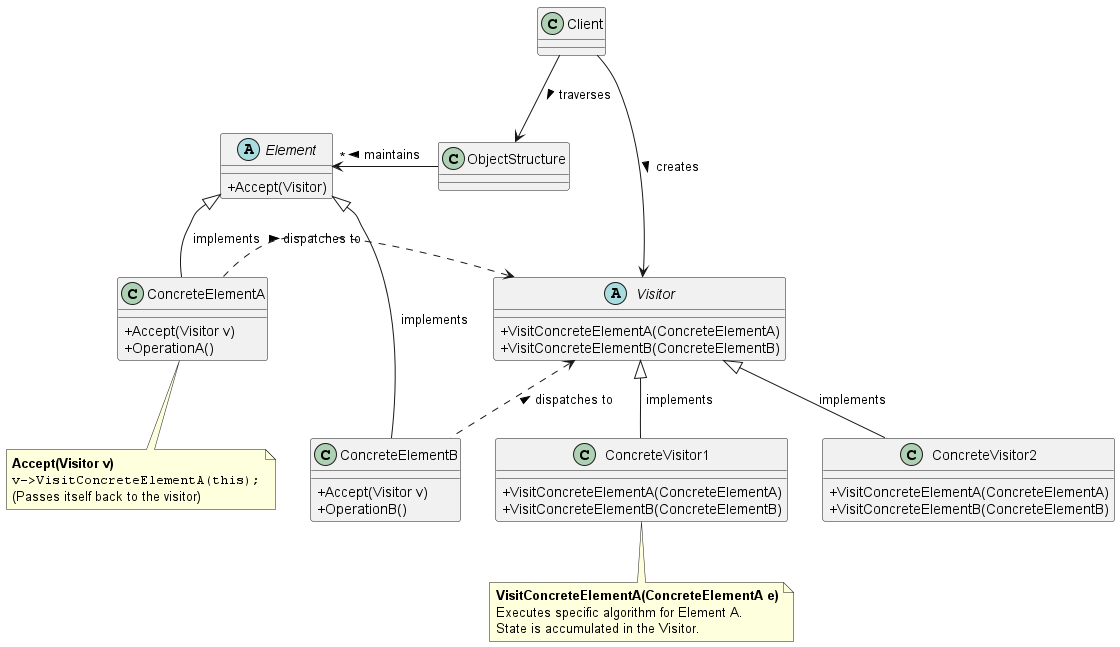

The diagram above was rendered by PlantUML. Its source (embedded in the PNG):
@startuml
skinparam classAttributeIconSize 0
skinparam maxMessageSize 150

' Define the Visitor interface
abstract class Visitor {
  + VisitConcreteElementA(ConcreteElementA)
  + VisitConcreteElementB(ConcreteElementB)
}

' Define Concrete Visitors
class ConcreteVisitor1 {
  + VisitConcreteElementA(ConcreteElementA)
  + VisitConcreteElementB(ConcreteElementB)
}

class ConcreteVisitor2 {
  + VisitConcreteElementA(ConcreteElementA)
  + VisitConcreteElementB(ConcreteElementB)
}

' Define the Object Structure and Element Interface
class ObjectStructure {
}

abstract class Element {
  + Accept(Visitor)
}

' Define Concrete Elements
class ConcreteElementA {
  + Accept(Visitor v)
  + OperationA()
}

class ConcreteElementB {
  + Accept(Visitor v)
  + OperationB()
}

class Client {
}

' Relationships
Client -right-> Visitor : " creates >"
Client -down-> ObjectStructure : " traverses >"
ObjectStructure -right-> "*" Element : " maintains >"

Visitor <|-- ConcreteVisitor1 : " implements"
Visitor <|-- ConcreteVisitor2 : " implements"

Element <|-- ConcreteElementA : " implements"
Element <|-- ConcreteElementB : " implements"

' Double Dispatch Interactions
ConcreteElementA .right.> Visitor : " dispatches to >"
ConcreteElementB .up.> Visitor : " dispatches to >"

' Notes for Logic Explanation
note bottom of ConcreteElementA
  **Accept(Visitor v)**
  ""v->VisitConcreteElementA(this);""
  (Passes itself back to the visitor)
end note

note bottom of ConcreteVisitor1
  **VisitConcreteElementA(ConcreteElementA e)**
  Executes specific algorithm for Element A.
  State is accumulated in the Visitor.
end note

@enduml